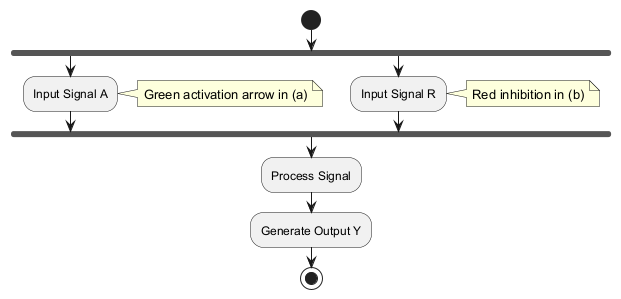

The diagram above was rendered by PlantUML. Its source (embedded in the PNG):
@startuml
start
fork
  :Input Signal A;
  note right: Green activation arrow in (a)
fork again
  :Input Signal R;
  note right: Red inhibition in (b)
end fork
:Process Signal;
:Generate Output Y;
stop
@enduml